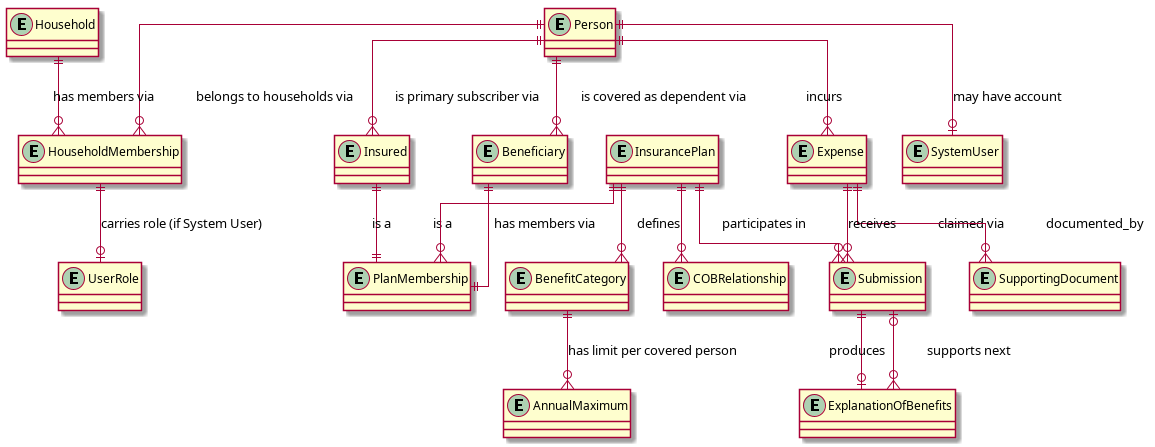

The diagram above was rendered by PlantUML. Its source (embedded in the PNG):
@startuml diagrams/domain-model
skinparam linetype ortho

entity Person
entity Household
entity HouseholdMembership
entity UserRole
entity Insured
entity Beneficiary
entity PlanMembership
entity InsurancePlan
entity BenefitCategory
entity AnnualMaximum
entity COBRelationship
entity Expense
entity Submission
entity ExplanationOfBenefits
entity SupportingDocument
entity SystemUser

Person ||--o{ HouseholdMembership : "belongs to households via"
Household ||--o{ HouseholdMembership : "has members via"
HouseholdMembership ||--o| UserRole : "carries role (if System User)"
Person ||--o{ Insured : "is primary subscriber via"
Person ||--o{ Beneficiary : "is covered as dependent via"
Insured ||--|| PlanMembership : "is a"
Beneficiary ||--|| PlanMembership : "is a"
InsurancePlan ||--o{ PlanMembership : "has members via"
InsurancePlan ||--o{ BenefitCategory : defines
BenefitCategory ||--o{ AnnualMaximum : "has limit per covered person"
InsurancePlan ||--o{ COBRelationship : "participates in"
Person ||--o{ Expense : incurs
Expense ||--o{ Submission : "claimed via"
Submission ||--o| ExplanationOfBenefits : produces
ExplanationOfBenefits }o--o| Submission : "supports next"
Expense ||--o{ SupportingDocument : documented_by
InsurancePlan ||--o{ Submission : receives
Person ||--o| SystemUser : "may have account"
@enduml